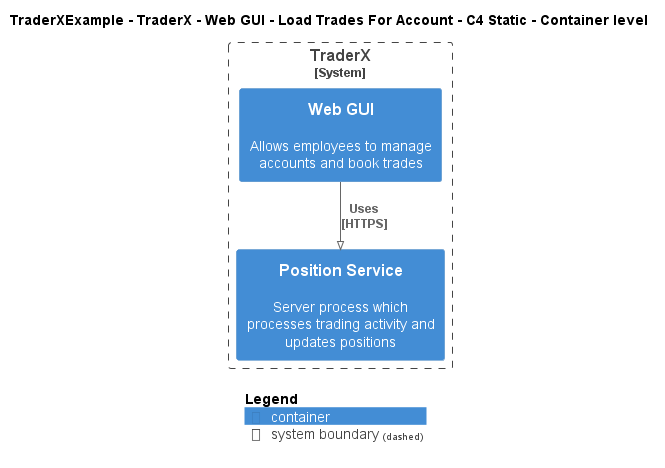

The diagram above was rendered by PlantUML. Its source (embedded in the PNG):
@startuml
!pragma layout smetana
!include ..\..\..\..\..\..\..\.c4s\C4_Container.puml

AddElementTag("c4interflow:lifecycle:new", $bgColor=green, $fontColor=#ffffff, $borderColor=green, $shadowing="False")
AddElementTag("c4interflow:lifecycle:changed", $bgColor=orange, $fontColor=#ffffff, $borderColor=orange, $shadowing="False")
AddElementTag("c4interflow:lifecycle:removed", $bgColor=red, $fontColor=#ffffff, $borderColor=red, $shadowing="False")

AddRelTag("c4interflow:lifecycle:new", $textColor=green, $lineColor=green)
AddRelTag("c4interflow:lifecycle:changed", $textColor=orange, $lineColor=orange)
AddRelTag("c4interflow:lifecycle:removed", $textColor=red, $lineColor=red)

SHOW_PERSON_PORTRAIT()
LAYOUT_TOP_DOWN()

skinparam linetype polyline

title TraderXExample - TraderX - Web GUI - Load Trades For Account - C4 Static - Container level


System_Boundary(TraderXExample.SoftwareSystems.TraderX, "TraderX") {
    Container(TraderXExample.SoftwareSystems.TraderX.Containers.WebGUI, "Web GUI", "", "Allows employees to manage accounts and book trades")
    Container(TraderXExample.SoftwareSystems.TraderX.Containers.PositionService, "Position Service", "", "Server process which processes trading activity and updates positions")
}

Rel(TraderXExample.SoftwareSystems.TraderX.Containers.WebGUI, TraderXExample.SoftwareSystems.TraderX.Containers.PositionService, "Uses\n[HTTPS]", $tags='protocol:https')


SHOW_LEGEND()
@enduml